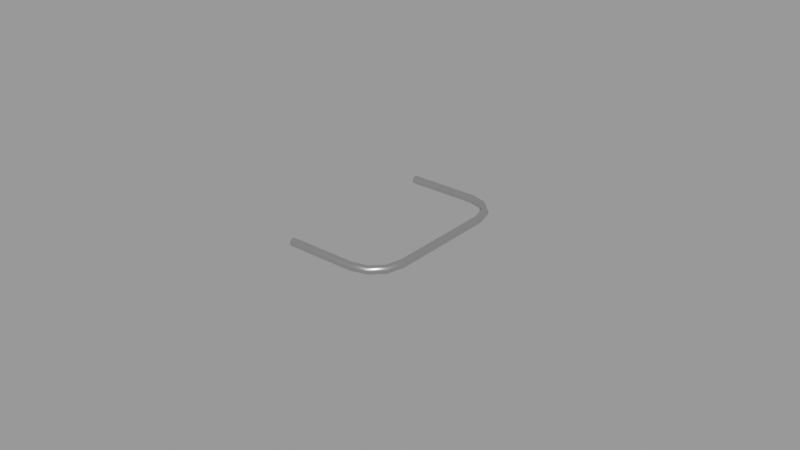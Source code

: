 # Source: three-switch-bar.blend  (saved by Blender 2.83.18; exported with 4.5.12 LTS)
import bpy
from mathutils import Matrix  # noqa: F401  (used for matrix-valued properties, if any)

bpy.ops.wm.read_factory_settings(use_empty=True)
scene = bpy.context.scene
scene.name = 'Empty'

# ---- materials (node trees are filled in below, after node groups)
mat_metalmaterial_001 = bpy.data.materials.new('MetalMaterial.001')
mat_metalmaterial_001.use_transparent_shadow = False

# ---- node groups
ng_auto_smooth = bpy.data.node_groups.new('Auto Smooth', 'GeometryNodeTree')
_s = ng_auto_smooth.interface.new_socket(name='Geometry', in_out='OUTPUT', socket_type='NodeSocketGeometry')
_s = ng_auto_smooth.interface.new_socket(name='Geometry', in_out='INPUT', socket_type='NodeSocketGeometry')
_s = ng_auto_smooth.interface.new_socket(name='Angle', in_out='INPUT', socket_type='NodeSocketFloat')
_s.subtype = 'ANGLE'
_s.min_value = 0.0
_s.max_value = 3.142
ng_auto_smooth.is_modifier = True
_N = ng_auto_smooth.nodes; _L = ng_auto_smooth.links
n0 = _N.new('NodeGroupOutput'); n0.name = 'Group Output'; n0.location = (480, -100)
n1 = _N.new('NodeGroupInput'); n1.name = 'Group Input'; n1.location = (-420, -300)
n2 = _N.new('NodeGroupInput'); n2.name = 'Group Input.001'; n2.location = (-60, -100)
n3 = _N.new('GeometryNodeSetShadeSmooth'); n3.name = 'Set Shade Smooth'; n3.location = (120, -100)
n3.domain = 'EDGE'
n4 = _N.new('GeometryNodeSetShadeSmooth'); n4.name = 'Set Shade Smooth.001'; n4.location = (300, -100)
n5 = _N.new('GeometryNodeInputMeshEdgeAngle'); n5.name = 'Edge Angle'; n5.location = (-420, -220)
n6 = _N.new('GeometryNodeInputEdgeSmooth'); n6.name = 'Is Edge Smooth'; n6.location = (-60, -160)
n7 = _N.new('GeometryNodeInputShadeSmooth'); n7.name = 'Is Face Smooth'; n7.location = (-240, -340)
n8 = _N.new('FunctionNodeBooleanMath'); n8.name = 'Boolean Math'; n8.location = (-60, -220)
n9 = _N.new('FunctionNodeCompare'); n9.name = 'Compare'; n9.location = (-240, -180)
n9.operation = 'LESS_EQUAL'
_L.new(n5.outputs[0], n9.inputs[0])
_L.new(n4.outputs[0], n0.inputs[0])
_L.new(n1.outputs[1], n9.inputs[1])
_L.new(n9.outputs[0], n8.inputs[0])
_L.new(n7.outputs[0], n8.inputs[1])
_L.new(n2.outputs[0], n3.inputs[0])
_L.new(n6.outputs[0], n3.inputs[1])
_L.new(n3.outputs[0], n4.inputs[0])
_L.new(n8.outputs[0], n3.inputs[2])
n0.is_active_output = True

# ---- material node trees
mat_metalmaterial_001.use_nodes = True; mat_metalmaterial_001.node_tree.nodes.clear()
_N = mat_metalmaterial_001.node_tree.nodes; _L = mat_metalmaterial_001.node_tree.links
n0 = _N.new('ShaderNodeBsdfPrincipled'); n0.name = 'Principled BSDF'; n0.location = (10, 300)
n0.distribution = 'GGX'
n0.subsurface_method = 'BURLEY'
n0.inputs[0].default_value = (0.6038, 0.6038, 0.6038, 1.0)
n0.inputs[1].default_value = 1.0
n0.inputs[2].default_value = 0.3
n0.inputs[3].default_value = 1.45
n0.inputs[13].default_value = 1.0
n0.inputs[27].default_value = (0.0, 0.0, 0.0, 1.0)
n0.inputs[28].default_value = 1.0
n1 = _N.new('ShaderNodeOutputMaterial'); n1.name = 'Material Output'; n1.location = (300, 300)
_L.new(n0.outputs[0], n1.inputs[0])
n1.is_active_output = True

# ---- meshes
me_plane_001 = bpy.data.meshes.new('Plane.001')
me_plane_001.from_pydata([(-0.01, -0.02642, 0.000625), (-0.01, -0.02687, 0.001083), (-0.01, -0.0275, 0.00125), (-0.01, -0.02812, 0.001083), (-0.01, -0.02858, 0.000625), (-0.01, -0.02875, 1.048e-09), (-0.01, -0.02858, -0.000625), (-0.01, -0.02813, -0.001083), (-0.01, -0.0275, -0.00125), (-0.01, -0.02688, -0.001083), (-0.01, -0.02642, -0.000625), (-0.01, -0.02625, -1.164e-09), (0.01186, -0.02643, 0.000625), (0.01192, -0.02688, 0.001083), (0.012, -0.0275, 0.00125), (0.01208, -0.02812, 0.001083), (0.01214, -0.02857, 0.000625), (0.01216, -0.02874, 9.895e-10), (0.01214, -0.02857, -0.000625), (0.01208, -0.02812, -0.001083), (0.012, -0.0275, -0.00125), (0.01192, -0.02688, -0.001083), (0.01186, -0.02643, -0.000625), (0.01184, -0.02626, -1.222e-09), (0.01646, -0.02522, 0.000625), (0.01669, -0.02562, 0.001083), (0.017, -0.02616, 0.00125), (0.01731, -0.0267, 0.001083), (0.01754, -0.0271, 0.000625), (0.01763, -0.02724, 9.895e-10), (0.01754, -0.0271, -0.000625), (0.01731, -0.0267, -0.001083), (0.017, -0.02616, -0.00125), (0.01669, -0.02562, -0.001083), (0.01646, -0.02522, -0.000625), (0.01638, -0.02508, -1.193e-09), (0.01972, -0.02196, 0.000625), (0.02012, -0.02219, 0.001083), (0.02066, -0.0225, 0.00125), (0.0212, -0.02281, 0.001083), (0.0216, -0.02304, 0.000625), (0.02174, -0.02313, 9.895e-10), (0.0216, -0.02304, -0.000625), (0.0212, -0.02281, -0.001083), (0.02066, -0.0225, -0.00125), (0.02012, -0.02219, -0.001083), (0.01972, -0.02196, -0.000625), (0.01958, -0.02188, -1.208e-09), (0.02093, -0.01736, 0.000625), (0.02138, -0.01742, 0.001083), (0.022, -0.0175, 0.00125), (0.02262, -0.01758, 0.001083), (0.02307, -0.01764, 0.000625), (0.02324, -0.01766, 1.004e-09), (0.02307, -0.01764, -0.000625), (0.02262, -0.01758, -0.001083), (0.022, -0.0175, -0.00125), (0.02138, -0.01742, -0.001083), (0.02093, -0.01736, -0.000625), (0.02076, -0.01734, -1.19e-09), (0.02093, 0.01736, 0.000625), (0.02138, 0.01742, 0.001083), (0.022, 0.0175, 0.00125), (0.02262, 0.01758, 0.001083), (0.02307, 0.01764, 0.000625), (0.02324, 0.01766, 1.004e-09), (0.02307, 0.01764, -0.000625), (0.02262, 0.01758, -0.001083), (0.022, 0.0175, -0.00125), (0.02138, 0.01742, -0.001083), (0.02093, 0.01736, -0.000625), (0.02076, 0.01734, -1.19e-09), (0.01972, 0.02196, 0.000625), (0.02012, 0.02219, 0.001083), (0.02066, 0.0225, 0.00125), (0.0212, 0.02281, 0.001083), (0.0216, 0.02304, 0.000625), (0.02174, 0.02313, 9.895e-10), (0.0216, 0.02304, -0.000625), (0.0212, 0.02281, -0.001083), (0.02066, 0.0225, -0.00125), (0.02012, 0.02219, -0.001083), (0.01972, 0.02196, -0.000625), (0.01958, 0.02188, -1.208e-09), (0.01646, 0.02522, 0.000625), (0.01669, 0.02562, 0.001083), (0.017, 0.02616, 0.00125), (0.01731, 0.0267, 0.001083), (0.01754, 0.0271, 0.000625), (0.01763, 0.02724, 9.895e-10), (0.01754, 0.0271, -0.000625), (0.01731, 0.0267, -0.001083), (0.017, 0.02616, -0.00125), (0.01669, 0.02562, -0.001083), (0.01646, 0.02522, -0.000625), (0.01638, 0.02508, -1.193e-09), (0.01186, 0.02643, 0.000625), (0.01192, 0.02688, 0.001083), (0.012, 0.0275, 0.00125), (0.01208, 0.02812, 0.001083), (0.01214, 0.02857, 0.000625), (0.01216, 0.02874, 9.895e-10), (0.01214, 0.02857, -0.000625), (0.01208, 0.02812, -0.001083), (0.012, 0.0275, -0.00125), (0.01192, 0.02688, -0.001083), (0.01186, 0.02643, -0.000625), (0.01184, 0.02626, -1.222e-09), (-0.01, 0.02642, 0.000625), (-0.01, 0.02687, 0.001083), (-0.01, 0.0275, 0.00125), (-0.01, 0.02812, 0.001083), (-0.01, 0.02858, 0.000625), (-0.01, 0.02875, 1.048e-09), (-0.01, 0.02858, -0.000625), (-0.01, 0.02813, -0.001083), (-0.01, 0.0275, -0.00125), (-0.01, 0.02688, -0.001083), (-0.01, 0.02642, -0.000625), (-0.01, 0.02625, -1.164e-09)], [], [(0, 12, 23, 11), (1, 13, 12, 0), (2, 14, 13, 1), (3, 15, 14, 2), (4, 16, 15, 3), (5, 17, 16, 4), (6, 18, 17, 5), (7, 19, 18, 6), (8, 20, 19, 7), (9, 21, 20, 8), (10, 22, 21, 9), (11, 23, 22, 10), (12, 24, 35, 23), (13, 25, 24, 12), (14, 26, 25, 13), (15, 27, 26, 14), (16, 28, 27, 15), (17, 29, 28, 16), (18, 30, 29, 17), (19, 31, 30, 18), (20, 32, 31, 19), (21, 33, 32, 20), (22, 34, 33, 21), (23, 35, 34, 22), (24, 36, 47, 35), (25, 37, 36, 24), (26, 38, 37, 25), (27, 39, 38, 26), (28, 40, 39, 27), (29, 41, 40, 28), (30, 42, 41, 29), (31, 43, 42, 30), (32, 44, 43, 31), (33, 45, 44, 32), (34, 46, 45, 33), (35, 47, 46, 34), (36, 48, 59, 47), (37, 49, 48, 36), (38, 50, 49, 37), (39, 51, 50, 38), (40, 52, 51, 39), (41, 53, 52, 40), (42, 54, 53, 41), (43, 55, 54, 42), (44, 56, 55, 43), (45, 57, 56, 44), (46, 58, 57, 45), (47, 59, 58, 46), (48, 60, 71, 59), (49, 61, 60, 48), (50, 62, 61, 49), (51, 63, 62, 50), (52, 64, 63, 51), (53, 65, 64, 52), (54, 66, 65, 53), (55, 67, 66, 54), (56, 68, 67, 55), (57, 69, 68, 56), (58, 70, 69, 57), (59, 71, 70, 58), (60, 72, 83, 71), (61, 73, 72, 60), (62, 74, 73, 61), (63, 75, 74, 62), (64, 76, 75, 63), (65, 77, 76, 64), (66, 78, 77, 65), (67, 79, 78, 66), (68, 80, 79, 67), (69, 81, 80, 68), (70, 82, 81, 69), (71, 83, 82, 70), (72, 84, 95, 83), (73, 85, 84, 72), (74, 86, 85, 73), (75, 87, 86, 74), (76, 88, 87, 75), (77, 89, 88, 76), (78, 90, 89, 77), (79, 91, 90, 78), (80, 92, 91, 79), (81, 93, 92, 80), (82, 94, 93, 81), (83, 95, 94, 82), (84, 96, 107, 95), (85, 97, 96, 84), (86, 98, 97, 85), (87, 99, 98, 86), (88, 100, 99, 87), (89, 101, 100, 88), (90, 102, 101, 89), (91, 103, 102, 90), (92, 104, 103, 91), (93, 105, 104, 92), (94, 106, 105, 93), (95, 107, 106, 94), (96, 108, 119, 107), (97, 109, 108, 96), (98, 110, 109, 97), (99, 111, 110, 98), (100, 112, 111, 99), (101, 113, 112, 100), (102, 114, 113, 101), (103, 115, 114, 102), (104, 116, 115, 103), (105, 117, 116, 104), (106, 118, 117, 105), (107, 119, 118, 106)])
me_plane_001.polygons.foreach_set('use_smooth', [True] * 108)
_uv = me_plane_001.uv_layers.new(name='UVMap')
_uv.uv.foreach_set('vector', [0.0, 1.0, 0.1111, 1.0, 0.1111, 0.9167, 0.0, 0.9167, 0.0, 0.08333, 0.1111, 0.08333, 0.1111, 0.0, 0.0, 0.0, 0.0, 0.1667, 0.1111, 0.1667, 0.1111, 0.08333, 0.0, 0.08333, 0.0, 0.25, 0.1111, 0.25, 0.1111, 0.1667, 0.0, 0.1667, 0.0, 0.3333, 0.1111, 0.3333, 0.1111, 0.25, 0.0, 0.25, 0.0, 0.4167, 0.1111, 0.4167, 0.1111, 0.3333, 0.0, 0.3333, 0.0, 0.5, 0.1111, 0.5, 0.1111, 0.4167, 0.0, 0.4167, 0.0, 0.5833, 0.1111, 0.5833, 0.1111, 0.5, 0.0, 0.5, 0.0, 0.6667, 0.1111, 0.6667, 0.1111, 0.5833, 0.0, 0.5833, 0.0, 0.75, 0.1111, 0.75, 0.1111, 0.6667, 0.0, 0.6667, 0.0, 0.8333, 0.1111, 0.8333, 0.1111, 0.75, 0.0, 0.75, 0.0, 0.9167, 0.1111, 0.9167, 0.1111, 0.8333, 0.0, 0.8333, 0.1111, 1.0, 0.2222, 1.0, 0.2222, 0.9167, 0.1111, 0.9167, 0.1111, 0.08333, 0.2222, 0.08333, 0.2222, 0.0, 0.1111, 0.0, 0.1111, 0.1667, 0.2222, 0.1667, 0.2222, 0.08333, 0.1111, 0.08333, 0.1111, 0.25, 0.2222, 0.25, 0.2222, 0.1667, 0.1111, 0.1667, 0.1111, 0.3333, 0.2222, 0.3333, 0.2222, 0.25, 0.1111, 0.25, 0.1111, 0.4167, 0.2222, 0.4167, 0.2222, 0.3333, 0.1111, 0.3333, 0.1111, 0.5, 0.2222, 0.5, 0.2222, 0.4167, 0.1111, 0.4167, 0.1111, 0.5833, 0.2222, 0.5833, 0.2222, 0.5, 0.1111, 0.5, 0.1111, 0.6667, 0.2222, 0.6667, 0.2222, 0.5833, 0.1111, 0.5833, 0.1111, 0.75, 0.2222, 0.75, 0.2222, 0.6667, 0.1111, 0.6667, 0.1111, 0.8333, 0.2222, 0.8333, 0.2222, 0.75, 0.1111, 0.75, 0.1111, 0.9167, 0.2222, 0.9167, 0.2222, 0.8333, 0.1111, 0.8333, 0.2222, 1.0, 0.3333, 1.0, 0.3333, 0.9167, 0.2222, 0.9167, 0.2222, 0.08333, 0.3333, 0.08333, 0.3333, 0.0, 0.2222, 0.0, 0.2222, 0.1667, 0.3333, 0.1667, 0.3333, 0.08333, 0.2222, 0.08333, 0.2222, 0.25, 0.3333, 0.25, 0.3333, 0.1667, 0.2222, 0.1667, 0.2222, 0.3333, 0.3333, 0.3333, 0.3333, 0.25, 0.2222, 0.25, 0.2222, 0.4167, 0.3333, 0.4167, 0.3333, 0.3333, 0.2222, 0.3333, 0.2222, 0.5, 0.3333, 0.5, 0.3333, 0.4167, 0.2222, 0.4167, 0.2222, 0.5833, 0.3333, 0.5833, 0.3333, 0.5, 0.2222, 0.5, 0.2222, 0.6667, 0.3333, 0.6667, 0.3333, 0.5833, 0.2222, 0.5833, 0.2222, 0.75, 0.3333, 0.75, 0.3333, 0.6667, 0.2222, 0.6667, 0.2222, 0.8333, 0.3333, 0.8333, 0.3333, 0.75, 0.2222, 0.75, 0.2222, 0.9167, 0.3333, 0.9167, 0.3333, 0.8333, 0.2222, 0.8333, 0.3333, 1.0, 0.4444, 1.0, 0.4444, 0.9167, 0.3333, 0.9167, 0.3333, 0.08333, 0.4444, 0.08333, 0.4444, 0.0, 0.3333, 0.0, 0.3333, 0.1667, 0.4444, 0.1667, 0.4444, 0.08333, 0.3333, 0.08333, 0.3333, 0.25, 0.4444, 0.25, 0.4444, 0.1667, 0.3333, 0.1667, 0.3333, 0.3333, 0.4444, 0.3333, 0.4444, 0.25, 0.3333, 0.25, 0.3333, 0.4167, 0.4444, 0.4167, 0.4444, 0.3333, 0.3333, 0.3333, 0.3333, 0.5, 0.4444, 0.5, 0.4444, 0.4167, 0.3333, 0.4167, 0.3333, 0.5833, 0.4444, 0.5833, 0.4444, 0.5, 0.3333, 0.5, 0.3333, 0.6667, 0.4444, 0.6667, 0.4444, 0.5833, 0.3333, 0.5833, 0.3333, 0.75, 0.4444, 0.75, 0.4444, 0.6667, 0.3333, 0.6667, 0.3333, 0.8333, 0.4444, 0.8333, 0.4444, 0.75, 0.3333, 0.75, 0.3333, 0.9167, 0.4444, 0.9167, 0.4444, 0.8333, 0.3333, 0.8333, 0.4444, 1.0, 0.5556, 1.0, 0.5556, 0.9167, 0.4444, 0.9167, 0.4444, 0.08333, 0.5556, 0.08333, 0.5556, 0.0, 0.4444, 0.0, 0.4444, 0.1667, 0.5556, 0.1667, 0.5556, 0.08333, 0.4444, 0.08333, 0.4444, 0.25, 0.5556, 0.25, 0.5556, 0.1667, 0.4444, 0.1667, 0.4444, 0.3333, 0.5556, 0.3333, 0.5556, 0.25, 0.4444, 0.25, 0.4444, 0.4167, 0.5556, 0.4167, 0.5556, 0.3333, 0.4444, 0.3333, 0.4444, 0.5, 0.5556, 0.5, 0.5556, 0.4167, 0.4444, 0.4167, 0.4444, 0.5833, 0.5556, 0.5833, 0.5556, 0.5, 0.4444, 0.5, 0.4444, 0.6667, 0.5556, 0.6667, 0.5556, 0.5833, 0.4444, 0.5833, 0.4444, 0.75, 0.5556, 0.75, 0.5556, 0.6667, 0.4444, 0.6667, 0.4444, 0.8333, 0.5556, 0.8333, 0.5556, 0.75, 0.4444, 0.75, 0.4444, 0.9167, 0.5556, 0.9167, 0.5556, 0.8333, 0.4444, 0.8333, 0.5556, 1.0, 0.6667, 1.0, 0.6667, 0.9167, 0.5556, 0.9167, 0.5556, 0.08333, 0.6667, 0.08333, 0.6667, 0.0, 0.5556, 0.0, 0.5556, 0.1667, 0.6667, 0.1667, 0.6667, 0.08333, 0.5556, 0.08333, 0.5556, 0.25, 0.6667, 0.25, 0.6667, 0.1667, 0.5556, 0.1667, 0.5556, 0.3333, 0.6667, 0.3333, 0.6667, 0.25, 0.5556, 0.25, 0.5556, 0.4167, 0.6667, 0.4167, 0.6667, 0.3333, 0.5556, 0.3333, 0.5556, 0.5, 0.6667, 0.5, 0.6667, 0.4167, 0.5556, 0.4167, 0.5556, 0.5833, 0.6667, 0.5833, 0.6667, 0.5, 0.5556, 0.5, 0.5556, 0.6667, 0.6667, 0.6667, 0.6667, 0.5833, 0.5556, 0.5833, 0.5556, 0.75, 0.6667, 0.75, 0.6667, 0.6667, 0.5556, 0.6667, 0.5556, 0.8333, 0.6667, 0.8333, 0.6667, 0.75, 0.5556, 0.75, 0.5556, 0.9167, 0.6667, 0.9167, 0.6667, 0.8333, 0.5556, 0.8333, 0.6667, 1.0, 0.7778, 1.0, 0.7778, 0.9167, 0.6667, 0.9167, 0.6667, 0.08333, 0.7778, 0.08333, 0.7778, 0.0, 0.6667, 0.0, 0.6667, 0.1667, 0.7778, 0.1667, 0.7778, 0.08333, 0.6667, 0.08333, 0.6667, 0.25, 0.7778, 0.25, 0.7778, 0.1667, 0.6667, 0.1667, 0.6667, 0.3333, 0.7778, 0.3333, 0.7778, 0.25, 0.6667, 0.25, 0.6667, 0.4167, 0.7778, 0.4167, 0.7778, 0.3333, 0.6667, 0.3333, 0.6667, 0.5, 0.7778, 0.5, 0.7778, 0.4167, 0.6667, 0.4167, 0.6667, 0.5833, 0.7778, 0.5833, 0.7778, 0.5, 0.6667, 0.5, 0.6667, 0.6667, 0.7778, 0.6667, 0.7778, 0.5833, 0.6667, 0.5833, 0.6667, 0.75, 0.7778, 0.75, 0.7778, 0.6667, 0.6667, 0.6667, 0.6667, 0.8333, 0.7778, 0.8333, 0.7778, 0.75, 0.6667, 0.75, 0.6667, 0.9167, 0.7778, 0.9167, 0.7778, 0.8333, 0.6667, 0.8333, 0.7778, 1.0, 0.8889, 1.0, 0.8889, 0.9167, 0.7778, 0.9167, 0.7778, 0.08333, 0.8889, 0.08333, 0.8889, 0.0, 0.7778, 0.0, 0.7778, 0.1667, 0.8889, 0.1667, 0.8889, 0.08333, 0.7778, 0.08333, 0.7778, 0.25, 0.8889, 0.25, 0.8889, 0.1667, 0.7778, 0.1667, 0.7778, 0.3333, 0.8889, 0.3333, 0.8889, 0.25, 0.7778, 0.25, 0.7778, 0.4167, 0.8889, 0.4167, 0.8889, 0.3333, 0.7778, 0.3333, 0.7778, 0.5, 0.8889, 0.5, 0.8889, 0.4167, 0.7778, 0.4167, 0.7778, 0.5833, 0.8889, 0.5833, 0.8889, 0.5, 0.7778, 0.5, 0.7778, 0.6667, 0.8889, 0.6667, 0.8889, 0.5833, 0.7778, 0.5833, 0.7778, 0.75, 0.8889, 0.75, 0.8889, 0.6667, 0.7778, 0.6667, 0.7778, 0.8333, 0.8889, 0.8333, 0.8889, 0.75, 0.7778, 0.75, 0.7778, 0.9167, 0.8889, 0.9167, 0.8889, 0.8333, 0.7778, 0.8333, 0.8889, 1.0, 1.0, 1.0, 1.0, 0.9167, 0.8889, 0.9167, 0.8889, 0.08333, 1.0, 0.08333, 1.0, 0.0, 0.8889, 0.0, 0.8889, 0.1667, 1.0, 0.1667, 1.0, 0.08333, 0.8889, 0.08333, 0.8889, 0.25, 1.0, 0.25, 1.0, 0.1667, 0.8889, 0.1667, 0.8889, 0.3333, 1.0, 0.3333, 1.0, 0.25, 0.8889, 0.25, 0.8889, 0.4167, 1.0, 0.4167, 1.0, 0.3333, 0.8889, 0.3333, 0.8889, 0.5, 1.0, 0.5, 1.0, 0.4167, 0.8889, 0.4167, 0.8889, 0.5833, 1.0, 0.5833, 1.0, 0.5, 0.8889, 0.5, 0.8889, 0.6667, 1.0, 0.6667, 1.0, 0.5833, 0.8889, 0.5833, 0.8889, 0.75, 1.0, 0.75, 1.0, 0.6667, 0.8889, 0.6667, 0.8889, 0.8333, 1.0, 0.8333, 1.0, 0.75, 0.8889, 0.75, 0.8889, 0.9167, 1.0, 0.9167, 1.0, 0.8333, 0.8889, 0.8333])
me_plane_001.materials.append(mat_metalmaterial_001)
me_plane_001.use_remesh_fix_poles = True
me_plane_001.use_remesh_preserve_attributes = False
me_plane_001.use_mirror_vertex_groups = False
me_plane_001.update()

# ---- objects
ob_guard = bpy.data.objects.new('Guard', me_plane_001)

# ---- transforms, parenting, visibility, modifiers, constraints
ob_guard.location = (-0.005, 0.0, 0.0)
ob_guard.lineart.crease_threshold = 0.0
_m = ob_guard.modifiers.new('Auto Smooth', 'NODES')
_m.node_group = ng_auto_smooth
_gi = [s.identifier for s in ng_auto_smooth.interface.items_tree if s.item_type == 'SOCKET' and s.in_out == 'INPUT']
_m[_gi[1]] = 0.8727  # Angle

# ---- collection membership
scene.collection.objects.link(ob_guard)

# ---- scene / render settings (as saved in the file)
scene.frame_start = 1; scene.frame_end = 250; scene.frame_set(1)
scene.render.engine = 'BLENDER_EEVEE_NEXT'
scene.render.image_settings.exr_codec = 'NONE'
scene.render.simplify_subdivision_render = 0
scene.render.simplify_child_particles_render = 0.0
scene.cycles.use_denoising = False
scene.cycles.samples = 128
scene.cycles.sampling_pattern = 'TABULATED_SOBOL'
scene.cycles.use_adaptive_sampling = False
scene.cycles.use_light_tree = False
scene.view_settings.view_transform = 'Filmic'
bpy.context.view_layer.update()

# ---- added for rendering (the .blend has no active camera and no usable light): camera, sun + grey world if the file has none
cam_auto = bpy.data.cameras.new('AutoCamera')
cam_auto.lens = 50.0
cam_auto.sensor_width = 36.0
cam_auto.clip_end = 1000.0
ob_auto_camera = bpy.data.objects.new('AutoCamera', cam_auto)
scene.collection.objects.link(ob_auto_camera)
ob_auto_camera.location = (0.186665, -0.222054, 0.148036)
ob_auto_camera.rotation_euler = (1.09748, -7.21219e-08, 0.694738)
scene.camera = ob_auto_camera
light_auto_sun = bpy.data.lights.new('AutoSun', 'SUN')
light_auto_sun.energy = 3.0
light_auto_sun.angle = 0.0523599
ob_auto_sun = bpy.data.objects.new('AutoSun', light_auto_sun)
scene.collection.objects.link(ob_auto_sun)
ob_auto_sun.rotation_euler = (0.872665, 0.174533, 0.523599)
if scene.world is None:
    world_auto = bpy.data.worlds.new('AutoWorld')
    world_auto.color = (0.3, 0.3, 0.3)
    scene.world = world_auto
bpy.context.view_layer.update()
